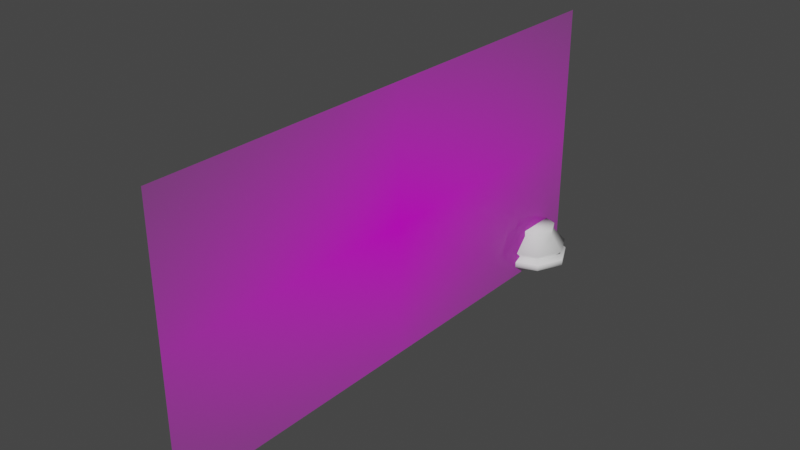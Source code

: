 # Source: Base.blend  (saved by Blender 2.90.8; exported with 4.5.12 LTS)
import bpy
from mathutils import Matrix  # noqa: F401  (used for matrix-valued properties, if any)

bpy.ops.wm.read_factory_settings(use_empty=True)
scene = bpy.context.scene
scene.name = 'Scene'

# ---- collections
col_collection = bpy.data.collections.new('Collection'); scene.collection.children.link(col_collection)

# ---- images (referenced by path relative to the original .blend; pixels are not part of the script)
import os
ASSET_DIR = os.environ.get("B2B_ASSET_DIR", "")  # directory of the original .blend (textures are referenced by path, not embedded)
HERE = os.path.dirname(os.path.abspath(__file__))  # packed textures are extracted next to this script under _unpacked/

def load_image(name, relpath, width, height, colorspace="sRGB"):
    """Load a texture the original file referenced (path relative to the .blend, or extracted next to this script)."""
    p = next((c for c in (os.path.join(HERE, relpath), os.path.join(ASSET_DIR, relpath)) if relpath and os.path.exists(c)), "")
    if p:
        img = bpy.data.images.load(p, check_existing=True)
        img.name = name
    else:  # same state as the original file: an image datablock whose file is absent (Cycles renders it pink)
        img = bpy.data.images.new(name, width, height)
        img.source = "FILE"
        img.filepath = "//" + (relpath or name)
    img.colorspace_settings.name = colorspace
    return img
img_reference_jpg = load_image('reference.jpg', 'reference.jpg', 1024, 1024, 'sRGB')

# ---- materials (node trees are filled in below, after node groups)
mat_reference = bpy.data.materials.new('reference')
mat_reference.surface_render_method = 'BLENDED'
mat_reference.blend_method = 'BLEND'
mat_reference.use_transparent_shadow = False

# ---- material node trees
mat_reference.use_nodes = True; mat_reference.node_tree.nodes.clear()
_N = mat_reference.node_tree.nodes; _L = mat_reference.node_tree.links
n0 = _N.new('ShaderNodeOutputMaterial'); n0.name = 'Material Output'; n0.location = (300, 300)
n1 = _N.new('ShaderNodeTexImage'); n1.name = 'Image Texture'; n1.location = (-200, 300)
n1.image = img_reference_jpg
n1.extension = 'CLIP'
n2 = _N.new('ShaderNodeBsdfPrincipled'); n2.name = 'Principled BSDF'; n2.location = (0, 300)
n2.distribution = 'GGX'
n2.subsurface_method = 'BURLEY'
n2.inputs[3].default_value = 1.45
n2.inputs[27].default_value = (0.0, 0.0, 0.0, 1.0)
n2.inputs[28].default_value = 1.0
_L.new(n1.outputs[0], n2.inputs[0])
_L.new(n1.outputs[1], n2.inputs[4])
_L.new(n2.outputs[0], n0.inputs[0])
n0.is_active_output = True

# ---- world
world_world = bpy.data.worlds.new('World'); scene.world = world_world
world_world.use_nodes = True; world_world.node_tree.nodes.clear()
_N = world_world.node_tree.nodes; _L = world_world.node_tree.links
n0 = _N.new('ShaderNodeOutputWorld'); n0.name = 'World Output'; n0.location = (300, 300)
n1 = _N.new('ShaderNodeBackground'); n1.name = 'Background'; n1.location = (10, 300)
n1.inputs[0].default_value = (0.05088, 0.05088, 0.05088, 1.0)
_L.new(n1.outputs[0], n0.inputs[0])
n0.is_active_output = True
world_world.color = (0.05088, 0.05088, 0.05088)
world_world.use_sun_shadow = False
world_world.sun_shadow_jitter_overblur = 0.0

# ---- meshes
me_reference = bpy.data.meshes.new('reference')
me_reference.from_pydata([(2.177e-09, -0.09991, -0.0501), (-6.557e-09, 0.09991, -0.0501), (6.557e-09, -0.09991, 0.0501), (-2.177e-09, 0.09991, 0.0501)], [], [(0, 1, 3, 2)])
_uv = me_reference.uv_layers.new(name='UVMap')
_uv.uv.foreach_set('vector', [0.0, 0.0, 1.0, 0.0, 1.0, 1.0, 0.0, 1.0])
me_reference.materials.append(mat_reference)
me_reference.use_remesh_fix_poles = True
me_reference.use_remesh_preserve_attributes = False
me_reference.use_mirror_vertex_groups = False
me_reference.update()
me_cylinder = bpy.data.meshes.new('Cylinder')
me_cylinder.from_pydata([(5.483e-09, 0.00901, 0.01659), (0.005716, 0.006965, 0.01659), (0.00901, 3.469e-10, 0.01659), (0.005716, -0.006965, 0.01659), (-1.749e-09, -0.00901, 0.01659), (-0.005716, -0.006965, 0.01659), (-0.00901, -2.374e-09, 0.01659), (-0.005716, 0.006965, 0.01659), (9.432e-09, 0.01564, 0.002543), (9.198e-09, 0.0154, 0.003008), (0.009922, 0.01209, 0.002543), (0.009767, 0.0119, 0.003008), (0.01564, 6.031e-10, 0.002543), (0.0154, 5.874e-10, 0.003008), (0.009922, -0.01209, 0.002543), (0.009767, -0.0119, 0.003008), (-3.123e-09, -0.01564, 0.002543), (-3.105e-09, -0.0154, 0.003008), (-0.009922, -0.01209, 0.002543), (-0.009767, -0.0119, 0.003008), (-0.01564, -4.12e-09, 0.002543), (-0.0154, -4.059e-09, 0.003008), (-0.009922, 0.01209, 0.002543), (-0.009767, 0.0119, 0.003008), (7.596e-09, 0.01215, 0.004529), (0.007711, 0.009395, 0.004529), (0.01215, 4.379e-10, 0.004529), (0.007711, -0.009395, 0.004529), (-2.16e-09, -0.01215, 0.004529), (-0.007711, -0.009395, 0.004529), (-0.01215, -3.233e-09, 0.004529), (-0.007711, 0.009395, 0.004529), (9.032e-09, 0.01485, 0.007192), (0.009422, 0.01148, 0.007192), (0.01485, 5.127e-10, 0.007192), (0.009422, -0.01148, 0.007192), (-2.888e-09, -0.01485, 0.007192), (-0.009422, -0.01148, 0.007192), (-0.01485, -3.972e-09, 0.007192), (-0.009422, 0.01148, 0.007192), (5.385e-09, 0.00883, 0.01384), (0.005601, 0.006825, 0.01384), (0.00883, 3.42e-10, 0.01384), (0.005601, -0.006825, 0.01384), (-1.703e-09, -0.00883, 0.01384), (-0.005601, -0.006825, 0.01384), (-0.00883, -2.324e-09, 0.01384), (-0.005601, 0.006825, 0.01384), (9.601e-09, 0.01474, 7.068e-05), (9.629e-09, 0.01559, 0.0002638), (0.009888, 0.01205, 0.0002638), (0.009348, 0.01139, 7.068e-05), (0.01559, 5.78e-10, 0.0002638), (0.01474, 5.753e-10, 7.068e-05), (0.009888, -0.01205, 0.0002638), (0.009348, -0.01139, 7.068e-05), (-3.051e-09, -0.01559, 0.0002638), (-2.699e-09, -0.01474, 7.068e-05), (-0.009888, -0.01205, 0.0002638), (-0.009348, -0.01139, 7.068e-05), (-0.01559, -4.037e-09, 0.0002638), (-0.01474, -3.724e-09, 7.068e-05), (-0.009888, 0.01205, 0.0002638), (-0.009348, 0.01139, 7.068e-05)], [], [(0, 7, 6, 5, 4, 3, 2, 1), (40, 47, 7, 0), (47, 46, 6, 7), (46, 45, 5, 6), (45, 44, 4, 5), (44, 43, 3, 4), (43, 42, 2, 3), (49, 50, 51, 48), (42, 41, 1, 2), (62, 22, 8, 49), (60, 20, 22, 62), (58, 18, 20, 60), (56, 16, 18, 58), (54, 14, 16, 56), (52, 12, 14, 54), (50, 10, 12, 52), (9, 23, 31, 24), (22, 20, 21, 23), (23, 21, 30, 31), (20, 18, 19, 21), (21, 19, 29, 30), (18, 16, 17, 19), (16, 14, 15, 17), (19, 17, 28, 29), (17, 15, 27, 28), (14, 12, 13, 15), (15, 13, 26, 27), (32, 33, 25, 24), (12, 10, 11, 13), (13, 11, 25, 26), (10, 8, 9, 11), (11, 9, 24, 25), (32, 39, 47, 40), (39, 38, 46, 47), (39, 32, 24, 31), (38, 39, 31, 30), (38, 37, 45, 46), (37, 38, 30, 29), (37, 36, 44, 45), (36, 35, 43, 44), (36, 37, 29, 28), (35, 34, 42, 43), (35, 36, 28, 27), (34, 35, 27, 26), (34, 33, 41, 42), (41, 40, 0, 1), (33, 34, 26, 25), (33, 32, 40, 41), (50, 52, 53, 51), (49, 8, 10, 50), (52, 54, 55, 53), (54, 56, 57, 55), (56, 58, 59, 57), (58, 60, 61, 59), (60, 62, 63, 61), (48, 51, 53, 55, 57, 59, 61, 63), (62, 49, 48, 63), (8, 22, 23, 9)])
me_cylinder.polygons.foreach_set('use_smooth', [True] * 58)
_k = {(0, 1): 1.0, (1, 2): 1.0, (2, 3): 1.0, (3, 4): 1.0, (4, 5): 1.0, (5, 6): 1.0, (6, 7): 1.0, (0, 7): 1.0, (48, 51): 1.0, (51, 53): 1.0, (53, 55): 1.0, (55, 57): 1.0, (57, 59): 1.0, (59, 61): 1.0, (61, 63): 1.0, (48, 63): 1.0}
me_cylinder.attributes.new('crease_edge', 'FLOAT', 'EDGE').data.foreach_set('value', [_k.get((min(e.vertices), max(e.vertices)), 0.0) for e in me_cylinder.edges])
_uv = me_cylinder.uv_layers.new(name='UVMap')
_uv.uv.foreach_set('vector', [0.25, 0.49, 0.09775, 0.4355, 0.01, 0.25, 0.09775, 0.06448, 0.25, 0.01, 0.4023, 0.06448, 0.49, 0.25, 0.4023, 0.4355, -0.0001503, 0.942, 0.1094, 0.942, 0.1094, 1.0, 0.0, 1.0, 0.1094, 0.942, 0.25, 0.942, 0.25, 1.0, 0.1094, 1.0, 0.25, 0.942, 0.3906, 0.942, 0.3906, 1.0, 0.25, 1.0, 0.3906, 0.942, 0.5, 0.942, 0.5, 1.0, 0.3906, 1.0, 0.5, 0.942, 0.6094, 0.942, 0.6094, 1.0, 0.5, 1.0, 0.6094, 0.942, 0.75, 0.942, 0.75, 1.0, 0.6094, 1.0, 1.0, 0.5125, 0.8907, 0.5125, 0.8908, 0.5, 0.9999, 0.5, 0.75, 0.942, 0.8906, 0.942, 0.8906, 1.0, 0.75, 1.0, 0.1093, 0.5125, 0.1094, 0.6205, 0.0, 0.6205, 3.698e-05, 0.5125, 0.25, 0.5125, 0.25, 0.6205, 0.1094, 0.6205, 0.1094, 0.5125, 0.3906, 0.5125, 0.3906, 0.6205, 0.25, 0.6205, 0.25, 0.5125, 0.5, 0.5125, 0.5, 0.6205, 0.3906, 0.6205, 0.3907, 0.5125, 0.6093, 0.5125, 0.6094, 0.6205, 0.5, 0.6205, 0.5, 0.5125, 0.75, 0.5125, 0.75, 0.6205, 0.6094, 0.6205, 0.6094, 0.5125, 0.8906, 0.5125, 0.8906, 0.6205, 0.75, 0.6205, 0.75, 0.5125, 6.805e-06, 0.6418, 0.1094, 0.6418, 0.1094, 0.6901, 0.0, 0.6901, 0.1094, 0.6205, 0.25, 0.6205, 0.25, 0.6418, 0.1094, 0.6418, 0.1094, 0.6418, 0.25, 0.6418, 0.25, 0.6901, 0.1094, 0.6901, 0.25, 0.6205, 0.3906, 0.6205, 0.3906, 0.6418, 0.25, 0.6418, 0.25, 0.6418, 0.3906, 0.6418, 0.3906, 0.6901, 0.25, 0.6901, 0.3906, 0.6205, 0.5, 0.6205, 0.5, 0.6418, 0.3906, 0.6418, 0.5, 0.6205, 0.6094, 0.6205, 0.6094, 0.6418, 0.5, 0.6418, 0.3906, 0.6418, 0.5, 0.6418, 0.5, 0.6901, 0.3906, 0.6901, 0.5, 0.6418, 0.6094, 0.6418, 0.6094, 0.6901, 0.5, 0.6901, 0.6094, 0.6205, 0.75, 0.6205, 0.75, 0.6418, 0.6094, 0.6418, 0.6094, 0.6418, 0.75, 0.6418, 0.75, 0.6901, 0.6094, 0.6901, 0.9999, 0.7738, 0.8906, 0.7738, 0.8906, 0.6901, 1.0, 0.6901, 0.75, 0.6205, 0.8906, 0.6205, 0.8906, 0.6418, 0.75, 0.6418, 0.75, 0.6418, 0.8906, 0.6418, 0.8906, 0.6901, 0.75, 0.6901, 0.8906, 0.6205, 1.0, 0.6205, 1.0, 0.6418, 0.8906, 0.6418, 0.8906, 0.6418, 1.0, 0.6418, 1.0, 0.6901, 0.8906, 0.6901, 9.026e-05, 0.7738, 0.1094, 0.7738, 0.1094, 0.942, -0.0001503, 0.942, 0.1094, 0.7738, 0.25, 0.7738, 0.25, 0.942, 0.1094, 0.942, 0.1094, 0.7738, 9.026e-05, 0.7738, 0.0, 0.6901, 0.1094, 0.6901, 0.25, 0.7738, 0.1094, 0.7738, 0.1094, 0.6901, 0.25, 0.6901, 0.25, 0.7738, 0.3906, 0.7738, 0.3906, 0.942, 0.25, 0.942, 0.3906, 0.7738, 0.25, 0.7738, 0.25, 0.6901, 0.3906, 0.6901, 0.3906, 0.7738, 0.5, 0.7738, 0.5, 0.942, 0.3906, 0.942, 0.5, 0.7738, 0.6094, 0.7738, 0.6094, 0.942, 0.5, 0.942, 0.5, 0.7738, 0.3906, 0.7738, 0.3906, 0.6901, 0.5, 0.6901, 0.6094, 0.7738, 0.75, 0.7738, 0.75, 0.942, 0.6094, 0.942, 0.6094, 0.7738, 0.5, 0.7738, 0.5, 0.6901, 0.6094, 0.6901, 0.75, 0.7738, 0.6094, 0.7738, 0.6094, 0.6901, 0.75, 0.6901, 0.75, 0.7738, 0.8906, 0.7738, 0.8906, 0.942, 0.75, 0.942, 0.8906, 0.942, 1.0, 0.942, 1.0, 1.0, 0.8906, 1.0, 0.8906, 0.7738, 0.75, 0.7738, 0.75, 0.6901, 0.8906, 0.6901, 0.8906, 0.7738, 0.9999, 0.7738, 1.0, 0.942, 0.8906, 0.942, 0.8906, 0.5125, 0.75, 0.5125, 0.7501, 0.5, 0.8905, 0.5, 1.0, 0.5125, 1.0, 0.6205, 0.8906, 0.6205, 0.8907, 0.5125, 0.75, 0.5125, 0.6094, 0.5125, 0.6095, 0.5, 0.7499, 0.5, 0.6093, 0.5125, 0.5, 0.5125, 0.5001, 0.5, 0.6092, 0.5, 0.5, 0.5125, 0.3907, 0.5125, 0.3908, 0.5, 0.4999, 0.5, 0.3906, 0.5125, 0.25, 0.5125, 0.2501, 0.5, 0.3905, 0.5, 0.25, 0.5125, 0.1094, 0.5125, 0.1095, 0.5, 0.2499, 0.5, 0.75, 0.4858, 0.8996, 0.4323, 0.9858, 0.25, 0.8996, 0.06775, 0.75, 0.01423, 0.6004, 0.06775, 0.5142, 0.25, 0.6004, 0.4323, 0.1093, 0.5125, 3.698e-05, 0.5125, 0.0001377, 0.5, 0.1092, 0.5, 0.0, 0.6205, 0.1094, 0.6205, 0.1094, 0.6418, 6.805e-06, 0.6418])
me_cylinder.use_remesh_fix_poles = True
me_cylinder.use_remesh_preserve_attributes = False
me_cylinder.use_mirror_vertex_groups = False
me_cylinder.update()

# ---- objects
ob_reference = bpy.data.objects.new('reference', me_reference)
ob_base = bpy.data.objects.new('Base', me_cylinder)

# ---- transforms, parenting, visibility, modifiers, constraints
ob_reference.location = (1.234e-17, -0.09991, 0.05559)
ob_reference.scale = (1.195, 1.195, 1.195)
ob_reference.lineart.crease_threshold = 0.0
ob_base.location = (-9.153e-09, -3.027e-09, 0.0)
ob_base.display_type = 'SOLID'
ob_base.lineart.crease_threshold = 0.0

# ---- collection membership
col_collection.objects.link(ob_reference)
col_collection.objects.link(ob_base)

# ---- scene / render settings (as saved in the file)
scene.frame_start = 1; scene.frame_end = 250; scene.frame_set(1)
scene.render.engine = 'BLENDER_EEVEE_NEXT'
scene.cycles.use_denoising = False
scene.cycles.samples = 128
scene.cycles.sampling_pattern = 'TABULATED_SOBOL'
scene.cycles.use_adaptive_sampling = False
scene.cycles.use_light_tree = False
scene.view_settings.view_transform = 'Filmic'
bpy.context.view_layer.update()

# ---- added for rendering (the .blend has no active camera and no usable light): camera, sun
cam_auto = bpy.data.cameras.new('AutoCamera')
cam_auto.lens = 50.0
cam_auto.sensor_width = 36.0
cam_auto.clip_end = 1000.0
ob_auto_camera = bpy.data.objects.new('AutoCamera', cam_auto)
scene.collection.objects.link(ob_auto_camera)
ob_auto_camera.location = (0.248915, -0.398611, 0.254726)
ob_auto_camera.rotation_euler = (1.09748, -7.21219e-08, 0.694738)
scene.camera = ob_auto_camera
light_auto_sun = bpy.data.lights.new('AutoSun', 'SUN')
light_auto_sun.energy = 3.0
light_auto_sun.angle = 0.0523599
ob_auto_sun = bpy.data.objects.new('AutoSun', light_auto_sun)
scene.collection.objects.link(ob_auto_sun)
ob_auto_sun.rotation_euler = (0.872665, 0.174533, 0.523599)
bpy.context.view_layer.update()
